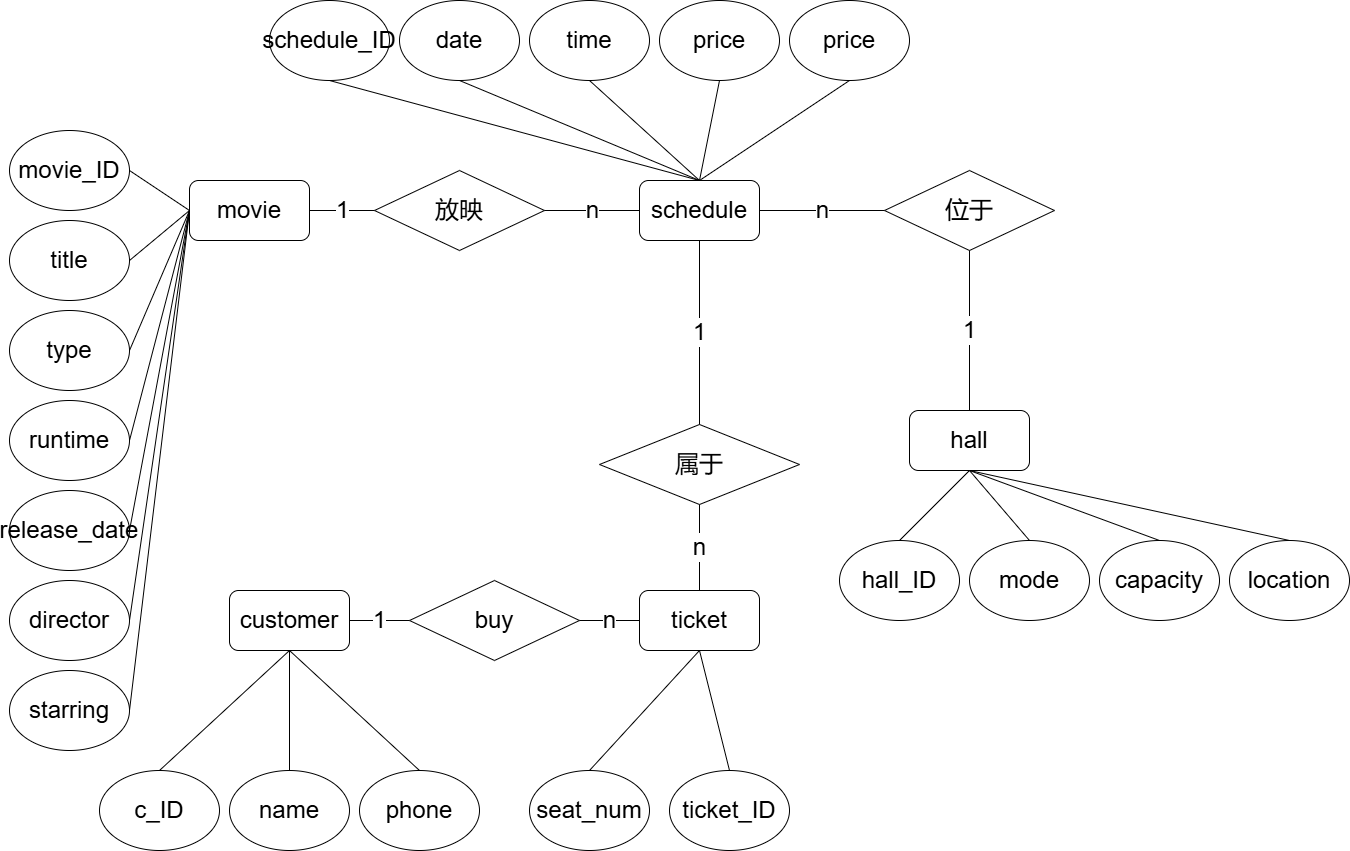

The diagram above was exported from draw.io. Its source (the exported page's mxGraphModel, read from the mxfile embedded in the PNG):
<mxGraphModel dx="941" dy="529" grid="1" gridSize="10" guides="1" tooltips="1" connect="1" arrows="1" fold="1" page="1" pageScale="1" pageWidth="827" pageHeight="1169" math="0" shadow="0">
  <root>
    <mxCell id="0" />
    <mxCell id="1" parent="0" />
    <mxCell id="_kJ4Jt7M7MQtAH95tk8K-1" value="&lt;font style=&quot;font-size: 24px;&quot;&gt;movie&lt;/font&gt;" style="rounded=1;whiteSpace=wrap;html=1;" parent="1" vertex="1">
      <mxGeometry x="210" y="260" width="120" height="60" as="geometry" />
    </mxCell>
    <mxCell id="_kJ4Jt7M7MQtAH95tk8K-2" value="&lt;font style=&quot;font-size: 24px;&quot;&gt;movie_ID&lt;/font&gt;" style="ellipse;whiteSpace=wrap;html=1;" parent="1" vertex="1">
      <mxGeometry x="30" y="210" width="120" height="80" as="geometry" />
    </mxCell>
    <mxCell id="_kJ4Jt7M7MQtAH95tk8K-3" value="&lt;font style=&quot;font-size: 24px;&quot;&gt;title&lt;/font&gt;" style="ellipse;whiteSpace=wrap;html=1;" parent="1" vertex="1">
      <mxGeometry x="30" y="300" width="120" height="80" as="geometry" />
    </mxCell>
    <mxCell id="_kJ4Jt7M7MQtAH95tk8K-4" value="&lt;font style=&quot;font-size: 24px;&quot;&gt;type&lt;/font&gt;&lt;span style=&quot;color: rgba(0, 0, 0, 0); font-family: monospace; font-size: 0px; text-align: start; text-wrap-mode: nowrap;&quot;&gt;%3CmxGraphModel%3E%3Croot%3E%3CmxCell%20id%3D%220%22%2F%3E%3CmxCell%20id%3D%221%22%20parent%3D%220%22%2F%3E%3CmxCell%20id%3D%222%22%20value%3D%22%26lt%3Bfont%20style%3D%26quot%3Bfont-size%3A%2024px%3B%26quot%3B%26gt%3Bmovie_ID%26lt%3B%2Ffont%26gt%3B%22%20style%3D%22ellipse%3BwhiteSpace%3Dwrap%3Bhtml%3D1%3B%22%20vertex%3D%221%22%20parent%3D%221%22%3E%3CmxGeometry%20x%3D%2230%22%20y%3D%22240%22%20width%3D%22120%22%20height%3D%2280%22%20as%3D%22geometry%22%2F%3E%3C%2FmxCell%3E%3C%2Froot%3E%3C%2FmxGraphModel%3E&lt;/span&gt;" style="ellipse;whiteSpace=wrap;html=1;" parent="1" vertex="1">
      <mxGeometry x="30" y="390" width="120" height="80" as="geometry" />
    </mxCell>
    <mxCell id="_kJ4Jt7M7MQtAH95tk8K-5" value="&lt;font style=&quot;font-size: 24px;&quot;&gt;runtime&lt;/font&gt;" style="ellipse;whiteSpace=wrap;html=1;" parent="1" vertex="1">
      <mxGeometry x="30" y="480" width="120" height="80" as="geometry" />
    </mxCell>
    <mxCell id="_kJ4Jt7M7MQtAH95tk8K-6" value="&lt;span style=&quot;font-size: 24px;&quot;&gt;release_date&lt;/span&gt;" style="ellipse;whiteSpace=wrap;html=1;" parent="1" vertex="1">
      <mxGeometry x="30" y="570" width="120" height="80" as="geometry" />
    </mxCell>
    <mxCell id="_kJ4Jt7M7MQtAH95tk8K-7" value="&lt;font style=&quot;font-size: 24px;&quot;&gt;director&lt;/font&gt;" style="ellipse;whiteSpace=wrap;html=1;" parent="1" vertex="1">
      <mxGeometry x="30" y="660" width="120" height="80" as="geometry" />
    </mxCell>
    <mxCell id="_kJ4Jt7M7MQtAH95tk8K-8" value="&lt;font style=&quot;font-size: 24px;&quot;&gt;starring&lt;/font&gt;" style="ellipse;whiteSpace=wrap;html=1;" parent="1" vertex="1">
      <mxGeometry x="30" y="750" width="120" height="80" as="geometry" />
    </mxCell>
    <mxCell id="_kJ4Jt7M7MQtAH95tk8K-10" value="" style="endArrow=none;html=1;rounded=0;exitX=1;exitY=0.5;exitDx=0;exitDy=0;entryX=0;entryY=0.5;entryDx=0;entryDy=0;" parent="1" source="_kJ4Jt7M7MQtAH95tk8K-8" target="_kJ4Jt7M7MQtAH95tk8K-1" edge="1">
      <mxGeometry width="50" height="50" relative="1" as="geometry">
        <mxPoint x="220" y="690" as="sourcePoint" />
        <mxPoint x="270" y="640" as="targetPoint" />
      </mxGeometry>
    </mxCell>
    <mxCell id="_kJ4Jt7M7MQtAH95tk8K-11" value="" style="endArrow=none;html=1;rounded=0;exitX=1;exitY=0.5;exitDx=0;exitDy=0;entryX=0;entryY=0.5;entryDx=0;entryDy=0;" parent="1" source="_kJ4Jt7M7MQtAH95tk8K-7" target="_kJ4Jt7M7MQtAH95tk8K-1" edge="1">
      <mxGeometry width="50" height="50" relative="1" as="geometry">
        <mxPoint x="220" y="690" as="sourcePoint" />
        <mxPoint x="270" y="640" as="targetPoint" />
      </mxGeometry>
    </mxCell>
    <mxCell id="_kJ4Jt7M7MQtAH95tk8K-15" value="" style="endArrow=none;html=1;rounded=0;exitX=1;exitY=0.5;exitDx=0;exitDy=0;entryX=0;entryY=0.5;entryDx=0;entryDy=0;" parent="1" source="_kJ4Jt7M7MQtAH95tk8K-6" target="_kJ4Jt7M7MQtAH95tk8K-1" edge="1">
      <mxGeometry width="50" height="50" relative="1" as="geometry">
        <mxPoint x="220" y="660" as="sourcePoint" />
        <mxPoint x="270" y="610" as="targetPoint" />
      </mxGeometry>
    </mxCell>
    <mxCell id="_kJ4Jt7M7MQtAH95tk8K-16" value="" style="endArrow=none;html=1;rounded=0;exitX=1;exitY=0.5;exitDx=0;exitDy=0;entryX=0;entryY=0.5;entryDx=0;entryDy=0;" parent="1" source="_kJ4Jt7M7MQtAH95tk8K-5" target="_kJ4Jt7M7MQtAH95tk8K-1" edge="1">
      <mxGeometry width="50" height="50" relative="1" as="geometry">
        <mxPoint x="160" y="620" as="sourcePoint" />
        <mxPoint x="210" y="410" as="targetPoint" />
      </mxGeometry>
    </mxCell>
    <mxCell id="_kJ4Jt7M7MQtAH95tk8K-17" value="" style="endArrow=none;html=1;rounded=0;exitX=1;exitY=0.5;exitDx=0;exitDy=0;entryX=0;entryY=0.5;entryDx=0;entryDy=0;" parent="1" source="_kJ4Jt7M7MQtAH95tk8K-4" target="_kJ4Jt7M7MQtAH95tk8K-1" edge="1">
      <mxGeometry width="50" height="50" relative="1" as="geometry">
        <mxPoint x="170" y="630" as="sourcePoint" />
        <mxPoint x="230" y="430" as="targetPoint" />
      </mxGeometry>
    </mxCell>
    <mxCell id="_kJ4Jt7M7MQtAH95tk8K-18" value="" style="endArrow=none;html=1;rounded=0;exitX=1;exitY=0.5;exitDx=0;exitDy=0;entryX=0;entryY=0.5;entryDx=0;entryDy=0;" parent="1" source="_kJ4Jt7M7MQtAH95tk8K-3" target="_kJ4Jt7M7MQtAH95tk8K-1" edge="1">
      <mxGeometry width="50" height="50" relative="1" as="geometry">
        <mxPoint x="180" y="640" as="sourcePoint" />
        <mxPoint x="210" y="410" as="targetPoint" />
      </mxGeometry>
    </mxCell>
    <mxCell id="_kJ4Jt7M7MQtAH95tk8K-19" value="" style="endArrow=none;html=1;rounded=0;exitX=1;exitY=0.5;exitDx=0;exitDy=0;entryX=0;entryY=0.5;entryDx=0;entryDy=0;" parent="1" source="_kJ4Jt7M7MQtAH95tk8K-2" target="_kJ4Jt7M7MQtAH95tk8K-1" edge="1">
      <mxGeometry width="50" height="50" relative="1" as="geometry">
        <mxPoint x="190" y="650" as="sourcePoint" />
        <mxPoint x="250" y="450" as="targetPoint" />
      </mxGeometry>
    </mxCell>
    <mxCell id="_kJ4Jt7M7MQtAH95tk8K-21" value="&lt;font style=&quot;font-size: 24px;&quot;&gt;customer&lt;/font&gt;" style="rounded=1;whiteSpace=wrap;html=1;" parent="1" vertex="1">
      <mxGeometry x="250" y="670" width="120" height="60" as="geometry" />
    </mxCell>
    <mxCell id="_kJ4Jt7M7MQtAH95tk8K-22" value="&lt;font style=&quot;font-size: 24px;&quot;&gt;c_ID&lt;/font&gt;" style="ellipse;whiteSpace=wrap;html=1;" parent="1" vertex="1">
      <mxGeometry x="120" y="850" width="120" height="80" as="geometry" />
    </mxCell>
    <mxCell id="_kJ4Jt7M7MQtAH95tk8K-25" value="" style="endArrow=none;html=1;rounded=0;exitX=0.5;exitY=0;exitDx=0;exitDy=0;entryX=0.5;entryY=1;entryDx=0;entryDy=0;" parent="1" source="_kJ4Jt7M7MQtAH95tk8K-22" target="_kJ4Jt7M7MQtAH95tk8K-21" edge="1">
      <mxGeometry width="50" height="50" relative="1" as="geometry">
        <mxPoint x="520" y="810" as="sourcePoint" />
        <mxPoint x="570" y="760" as="targetPoint" />
      </mxGeometry>
    </mxCell>
    <mxCell id="_kJ4Jt7M7MQtAH95tk8K-26" value="&lt;font style=&quot;font-size: 24px;&quot;&gt;name&lt;/font&gt;" style="ellipse;whiteSpace=wrap;html=1;" parent="1" vertex="1">
      <mxGeometry x="250" y="850" width="120" height="80" as="geometry" />
    </mxCell>
    <mxCell id="_kJ4Jt7M7MQtAH95tk8K-27" value="" style="endArrow=none;html=1;rounded=0;exitX=0.5;exitY=0;exitDx=0;exitDy=0;entryX=0.5;entryY=1;entryDx=0;entryDy=0;" parent="1" source="_kJ4Jt7M7MQtAH95tk8K-26" target="_kJ4Jt7M7MQtAH95tk8K-21" edge="1">
      <mxGeometry width="50" height="50" relative="1" as="geometry">
        <mxPoint x="699" y="860" as="sourcePoint" />
        <mxPoint x="410" y="830" as="targetPoint" />
      </mxGeometry>
    </mxCell>
    <mxCell id="_kJ4Jt7M7MQtAH95tk8K-30" value="&lt;font style=&quot;font-size: 24px;&quot;&gt;phone&lt;/font&gt;" style="ellipse;whiteSpace=wrap;html=1;" parent="1" vertex="1">
      <mxGeometry x="380" y="850" width="120" height="80" as="geometry" />
    </mxCell>
    <mxCell id="_kJ4Jt7M7MQtAH95tk8K-31" value="" style="endArrow=none;html=1;rounded=0;exitX=0.5;exitY=0;exitDx=0;exitDy=0;entryX=0.5;entryY=1;entryDx=0;entryDy=0;" parent="1" source="_kJ4Jt7M7MQtAH95tk8K-30" target="_kJ4Jt7M7MQtAH95tk8K-21" edge="1">
      <mxGeometry width="50" height="50" relative="1" as="geometry">
        <mxPoint x="840" y="800" as="sourcePoint" />
        <mxPoint x="730" y="820" as="targetPoint" />
      </mxGeometry>
    </mxCell>
    <mxCell id="_kJ4Jt7M7MQtAH95tk8K-35" value="&lt;font style=&quot;font-size: 24px;&quot;&gt;hall&lt;/font&gt;" style="rounded=1;whiteSpace=wrap;html=1;" parent="1" vertex="1">
      <mxGeometry x="930" y="490" width="120" height="60" as="geometry" />
    </mxCell>
    <mxCell id="_kJ4Jt7M7MQtAH95tk8K-36" value="&lt;font style=&quot;font-size: 24px;&quot;&gt;hall_ID&lt;/font&gt;" style="ellipse;whiteSpace=wrap;html=1;" parent="1" vertex="1">
      <mxGeometry x="860" y="620" width="120" height="80" as="geometry" />
    </mxCell>
    <mxCell id="_kJ4Jt7M7MQtAH95tk8K-37" value="" style="endArrow=none;html=1;rounded=0;exitX=0.5;exitY=0;exitDx=0;exitDy=0;entryX=0.5;entryY=1;entryDx=0;entryDy=0;" parent="1" source="_kJ4Jt7M7MQtAH95tk8K-36" target="_kJ4Jt7M7MQtAH95tk8K-35" edge="1">
      <mxGeometry width="50" height="50" relative="1" as="geometry">
        <mxPoint x="1180" y="580" as="sourcePoint" />
        <mxPoint x="1230" y="530" as="targetPoint" />
      </mxGeometry>
    </mxCell>
    <mxCell id="_kJ4Jt7M7MQtAH95tk8K-38" value="&lt;font style=&quot;font-size: 24px;&quot;&gt;mode&lt;/font&gt;" style="ellipse;whiteSpace=wrap;html=1;" parent="1" vertex="1">
      <mxGeometry x="990" y="620" width="120" height="80" as="geometry" />
    </mxCell>
    <mxCell id="_kJ4Jt7M7MQtAH95tk8K-39" value="" style="endArrow=none;html=1;rounded=0;exitX=0.5;exitY=0;exitDx=0;exitDy=0;entryX=0.5;entryY=1;entryDx=0;entryDy=0;" parent="1" source="_kJ4Jt7M7MQtAH95tk8K-38" target="_kJ4Jt7M7MQtAH95tk8K-35" edge="1">
      <mxGeometry width="50" height="50" relative="1" as="geometry">
        <mxPoint x="1359" y="630" as="sourcePoint" />
        <mxPoint x="1070" y="600" as="targetPoint" />
      </mxGeometry>
    </mxCell>
    <mxCell id="_kJ4Jt7M7MQtAH95tk8K-40" value="&lt;font style=&quot;font-size: 24px;&quot;&gt;capacity&lt;/font&gt;" style="ellipse;whiteSpace=wrap;html=1;" parent="1" vertex="1">
      <mxGeometry x="1120" y="620" width="120" height="80" as="geometry" />
    </mxCell>
    <mxCell id="_kJ4Jt7M7MQtAH95tk8K-41" value="" style="endArrow=none;html=1;rounded=0;exitX=0.5;exitY=0;exitDx=0;exitDy=0;entryX=0.5;entryY=1;entryDx=0;entryDy=0;" parent="1" source="_kJ4Jt7M7MQtAH95tk8K-40" target="_kJ4Jt7M7MQtAH95tk8K-35" edge="1">
      <mxGeometry width="50" height="50" relative="1" as="geometry">
        <mxPoint x="1500" y="570" as="sourcePoint" />
        <mxPoint x="1390" y="590" as="targetPoint" />
      </mxGeometry>
    </mxCell>
    <mxCell id="_kJ4Jt7M7MQtAH95tk8K-42" value="&lt;font style=&quot;font-size: 24px;&quot;&gt;location&lt;/font&gt;" style="ellipse;whiteSpace=wrap;html=1;" parent="1" vertex="1">
      <mxGeometry x="1250" y="620" width="120" height="80" as="geometry" />
    </mxCell>
    <mxCell id="_kJ4Jt7M7MQtAH95tk8K-43" value="" style="endArrow=none;html=1;rounded=0;exitX=0.5;exitY=0;exitDx=0;exitDy=0;entryX=0.5;entryY=1;entryDx=0;entryDy=0;" parent="1" source="_kJ4Jt7M7MQtAH95tk8K-42" target="_kJ4Jt7M7MQtAH95tk8K-35" edge="1">
      <mxGeometry width="50" height="50" relative="1" as="geometry">
        <mxPoint x="1630" y="570" as="sourcePoint" />
        <mxPoint x="1170" y="600" as="targetPoint" />
      </mxGeometry>
    </mxCell>
    <mxCell id="_kJ4Jt7M7MQtAH95tk8K-45" value="&lt;font style=&quot;font-size: 24px;&quot;&gt;schedule&lt;/font&gt;" style="rounded=1;whiteSpace=wrap;html=1;" parent="1" vertex="1">
      <mxGeometry x="660" y="260" width="120" height="60" as="geometry" />
    </mxCell>
    <mxCell id="_kJ4Jt7M7MQtAH95tk8K-46" value="&lt;font style=&quot;font-size: 24px;&quot;&gt;schedule_ID&lt;/font&gt;" style="ellipse;whiteSpace=wrap;html=1;" parent="1" vertex="1">
      <mxGeometry x="290" y="80" width="120" height="80" as="geometry" />
    </mxCell>
    <mxCell id="_kJ4Jt7M7MQtAH95tk8K-47" value="" style="endArrow=none;html=1;rounded=0;exitX=0.5;exitY=1;exitDx=0;exitDy=0;entryX=0.5;entryY=0;entryDx=0;entryDy=0;" parent="1" source="_kJ4Jt7M7MQtAH95tk8K-46" target="_kJ4Jt7M7MQtAH95tk8K-45" edge="1">
      <mxGeometry width="50" height="50" relative="1" as="geometry">
        <mxPoint x="690" y="40" as="sourcePoint" />
        <mxPoint x="740" y="-10" as="targetPoint" />
      </mxGeometry>
    </mxCell>
    <mxCell id="_kJ4Jt7M7MQtAH95tk8K-48" value="&lt;font style=&quot;font-size: 24px;&quot;&gt;date&lt;/font&gt;" style="ellipse;whiteSpace=wrap;html=1;" parent="1" vertex="1">
      <mxGeometry x="420" y="80" width="120" height="80" as="geometry" />
    </mxCell>
    <mxCell id="_kJ4Jt7M7MQtAH95tk8K-49" value="" style="endArrow=none;html=1;rounded=0;exitX=0.5;exitY=1;exitDx=0;exitDy=0;entryX=0.5;entryY=0;entryDx=0;entryDy=0;" parent="1" source="_kJ4Jt7M7MQtAH95tk8K-48" target="_kJ4Jt7M7MQtAH95tk8K-45" edge="1">
      <mxGeometry width="50" height="50" relative="1" as="geometry">
        <mxPoint x="869" y="90" as="sourcePoint" />
        <mxPoint x="580" y="60" as="targetPoint" />
      </mxGeometry>
    </mxCell>
    <mxCell id="_kJ4Jt7M7MQtAH95tk8K-50" value="&lt;font style=&quot;font-size: 24px;&quot;&gt;time&lt;/font&gt;" style="ellipse;whiteSpace=wrap;html=1;" parent="1" vertex="1">
      <mxGeometry x="550" y="80" width="120" height="80" as="geometry" />
    </mxCell>
    <mxCell id="_kJ4Jt7M7MQtAH95tk8K-51" value="" style="endArrow=none;html=1;rounded=0;exitX=0.5;exitY=1;exitDx=0;exitDy=0;entryX=0.5;entryY=0;entryDx=0;entryDy=0;" parent="1" source="_kJ4Jt7M7MQtAH95tk8K-50" target="_kJ4Jt7M7MQtAH95tk8K-45" edge="1">
      <mxGeometry width="50" height="50" relative="1" as="geometry">
        <mxPoint x="1010" y="30" as="sourcePoint" />
        <mxPoint x="900" y="50" as="targetPoint" />
      </mxGeometry>
    </mxCell>
    <mxCell id="_kJ4Jt7M7MQtAH95tk8K-52" value="&lt;font style=&quot;font-size: 24px;&quot;&gt;price&lt;/font&gt;" style="ellipse;whiteSpace=wrap;html=1;" parent="1" vertex="1">
      <mxGeometry x="680" y="80" width="120" height="80" as="geometry" />
    </mxCell>
    <mxCell id="_kJ4Jt7M7MQtAH95tk8K-53" value="" style="endArrow=none;html=1;rounded=0;exitX=0.5;exitY=1;exitDx=0;exitDy=0;entryX=0.5;entryY=0;entryDx=0;entryDy=0;" parent="1" source="_kJ4Jt7M7MQtAH95tk8K-52" target="_kJ4Jt7M7MQtAH95tk8K-45" edge="1">
      <mxGeometry width="50" height="50" relative="1" as="geometry">
        <mxPoint x="1140" y="30" as="sourcePoint" />
        <mxPoint x="560" y="180" as="targetPoint" />
      </mxGeometry>
    </mxCell>
    <mxCell id="_kJ4Jt7M7MQtAH95tk8K-54" value="&lt;font style=&quot;font-size: 24px;&quot;&gt;price&lt;/font&gt;" style="ellipse;whiteSpace=wrap;html=1;" parent="1" vertex="1">
      <mxGeometry x="810" y="80" width="120" height="80" as="geometry" />
    </mxCell>
    <mxCell id="_kJ4Jt7M7MQtAH95tk8K-55" value="" style="endArrow=none;html=1;rounded=0;exitX=0.5;exitY=0;exitDx=0;exitDy=0;entryX=0.5;entryY=1;entryDx=0;entryDy=0;" parent="1" source="_kJ4Jt7M7MQtAH95tk8K-45" target="_kJ4Jt7M7MQtAH95tk8K-54" edge="1">
      <mxGeometry width="50" height="50" relative="1" as="geometry">
        <mxPoint x="630" y="-24" as="sourcePoint" />
        <mxPoint x="680" y="-74" as="targetPoint" />
      </mxGeometry>
    </mxCell>
    <mxCell id="_kJ4Jt7M7MQtAH95tk8K-56" value="&lt;font style=&quot;font-size: 24px;&quot;&gt;ticket&lt;/font&gt;" style="rounded=1;whiteSpace=wrap;html=1;" parent="1" vertex="1">
      <mxGeometry x="660" y="670" width="120" height="60" as="geometry" />
    </mxCell>
    <mxCell id="_kJ4Jt7M7MQtAH95tk8K-57" value="&lt;font style=&quot;font-size: 24px;&quot;&gt;seat_num&lt;/font&gt;" style="ellipse;whiteSpace=wrap;html=1;" parent="1" vertex="1">
      <mxGeometry x="550" y="850" width="120" height="80" as="geometry" />
    </mxCell>
    <mxCell id="_kJ4Jt7M7MQtAH95tk8K-58" value="" style="endArrow=none;html=1;rounded=0;exitX=0.5;exitY=0;exitDx=0;exitDy=0;entryX=0.5;entryY=1;entryDx=0;entryDy=0;" parent="1" source="_kJ4Jt7M7MQtAH95tk8K-57" target="_kJ4Jt7M7MQtAH95tk8K-56" edge="1">
      <mxGeometry width="50" height="50" relative="1" as="geometry">
        <mxPoint x="840" y="810" as="sourcePoint" />
        <mxPoint x="890" y="760" as="targetPoint" />
      </mxGeometry>
    </mxCell>
    <mxCell id="_kJ4Jt7M7MQtAH95tk8K-59" value="&lt;font style=&quot;font-size: 24px;&quot;&gt;ticket_ID&lt;/font&gt;" style="ellipse;whiteSpace=wrap;html=1;" parent="1" vertex="1">
      <mxGeometry x="690" y="850" width="120" height="80" as="geometry" />
    </mxCell>
    <mxCell id="_kJ4Jt7M7MQtAH95tk8K-60" value="" style="endArrow=none;html=1;rounded=0;exitX=0.5;exitY=0;exitDx=0;exitDy=0;entryX=0.5;entryY=1;entryDx=0;entryDy=0;" parent="1" source="_kJ4Jt7M7MQtAH95tk8K-59" target="_kJ4Jt7M7MQtAH95tk8K-56" edge="1">
      <mxGeometry width="50" height="50" relative="1" as="geometry">
        <mxPoint x="1019" y="860" as="sourcePoint" />
        <mxPoint x="730" y="830" as="targetPoint" />
      </mxGeometry>
    </mxCell>
    <mxCell id="_kJ4Jt7M7MQtAH95tk8K-63" value="&lt;font style=&quot;font-size: 24px;&quot;&gt;buy&lt;/font&gt;" style="rhombus;whiteSpace=wrap;html=1;" parent="1" vertex="1">
      <mxGeometry x="430" y="660" width="170" height="80" as="geometry" />
    </mxCell>
    <mxCell id="_kJ4Jt7M7MQtAH95tk8K-65" value="&lt;font style=&quot;font-size: 24px;&quot;&gt;1&lt;/font&gt;" style="endArrow=none;html=1;rounded=0;exitX=1;exitY=0.5;exitDx=0;exitDy=0;entryX=0;entryY=0.5;entryDx=0;entryDy=0;" parent="1" source="_kJ4Jt7M7MQtAH95tk8K-21" target="_kJ4Jt7M7MQtAH95tk8K-63" edge="1">
      <mxGeometry width="50" height="50" relative="1" as="geometry">
        <mxPoint x="560" y="740" as="sourcePoint" />
        <mxPoint x="650" y="610" as="targetPoint" />
      </mxGeometry>
    </mxCell>
    <mxCell id="_kJ4Jt7M7MQtAH95tk8K-66" value="&lt;font style=&quot;font-size: 24px;&quot;&gt;n&lt;/font&gt;" style="endArrow=none;html=1;rounded=0;exitX=1;exitY=0.5;exitDx=0;exitDy=0;entryX=0;entryY=0.5;entryDx=0;entryDy=0;" parent="1" source="_kJ4Jt7M7MQtAH95tk8K-63" target="_kJ4Jt7M7MQtAH95tk8K-56" edge="1">
      <mxGeometry width="50" height="50" relative="1" as="geometry">
        <mxPoint x="630" y="660" as="sourcePoint" />
        <mxPoint x="680" y="610" as="targetPoint" />
      </mxGeometry>
    </mxCell>
    <mxCell id="_kJ4Jt7M7MQtAH95tk8K-67" value="&lt;font style=&quot;font-size: 24px;&quot;&gt;放映&lt;/font&gt;" style="rhombus;whiteSpace=wrap;html=1;" parent="1" vertex="1">
      <mxGeometry x="395" y="250" width="170" height="80" as="geometry" />
    </mxCell>
    <mxCell id="_kJ4Jt7M7MQtAH95tk8K-68" value="&lt;font style=&quot;font-size: 24px;&quot;&gt;1&lt;/font&gt;" style="endArrow=none;html=1;rounded=0;exitX=1;exitY=0.5;exitDx=0;exitDy=0;entryX=0;entryY=0.5;entryDx=0;entryDy=0;" parent="1" source="_kJ4Jt7M7MQtAH95tk8K-1" target="_kJ4Jt7M7MQtAH95tk8K-67" edge="1">
      <mxGeometry width="50" height="50" relative="1" as="geometry">
        <mxPoint x="530" y="280" as="sourcePoint" />
        <mxPoint x="580" y="230" as="targetPoint" />
      </mxGeometry>
    </mxCell>
    <mxCell id="_kJ4Jt7M7MQtAH95tk8K-69" value="&lt;span style=&quot;font-size: 24px;&quot;&gt;n&lt;/span&gt;" style="endArrow=none;html=1;rounded=0;exitX=1;exitY=0.5;exitDx=0;exitDy=0;entryX=0;entryY=0.5;entryDx=0;entryDy=0;" parent="1" source="_kJ4Jt7M7MQtAH95tk8K-67" target="_kJ4Jt7M7MQtAH95tk8K-45" edge="1">
      <mxGeometry width="50" height="50" relative="1" as="geometry">
        <mxPoint x="530" y="280" as="sourcePoint" />
        <mxPoint x="580" y="230" as="targetPoint" />
      </mxGeometry>
    </mxCell>
    <mxCell id="_kJ4Jt7M7MQtAH95tk8K-70" value="&lt;font style=&quot;font-size: 24px;&quot;&gt;位于&lt;/font&gt;" style="rhombus;whiteSpace=wrap;html=1;" parent="1" vertex="1">
      <mxGeometry x="905" y="250" width="170" height="80" as="geometry" />
    </mxCell>
    <mxCell id="_kJ4Jt7M7MQtAH95tk8K-72" value="&lt;font style=&quot;font-size: 24px;&quot;&gt;n&lt;/font&gt;" style="endArrow=none;html=1;rounded=0;exitX=1;exitY=0.5;exitDx=0;exitDy=0;entryX=0;entryY=0.5;entryDx=0;entryDy=0;" parent="1" source="_kJ4Jt7M7MQtAH95tk8K-45" target="_kJ4Jt7M7MQtAH95tk8K-70" edge="1">
      <mxGeometry width="50" height="50" relative="1" as="geometry">
        <mxPoint x="340" y="300" as="sourcePoint" />
        <mxPoint x="405" y="300" as="targetPoint" />
      </mxGeometry>
    </mxCell>
    <mxCell id="_kJ4Jt7M7MQtAH95tk8K-73" value="&lt;font style=&quot;font-size: 24px;&quot;&gt;1&lt;/font&gt;" style="endArrow=none;html=1;rounded=0;exitX=0.5;exitY=1;exitDx=0;exitDy=0;entryX=0.5;entryY=0;entryDx=0;entryDy=0;" parent="1" source="_kJ4Jt7M7MQtAH95tk8K-70" target="_kJ4Jt7M7MQtAH95tk8K-35" edge="1">
      <mxGeometry width="50" height="50" relative="1" as="geometry">
        <mxPoint x="795" y="520" as="sourcePoint" />
        <mxPoint x="390" y="530" as="targetPoint" />
      </mxGeometry>
    </mxCell>
    <mxCell id="_kJ4Jt7M7MQtAH95tk8K-74" value="&lt;font style=&quot;font-size: 24px;&quot;&gt;属于&lt;/font&gt;" style="rhombus;whiteSpace=wrap;html=1;" parent="1" vertex="1">
      <mxGeometry x="620" y="504" width="200" height="80" as="geometry" />
    </mxCell>
    <mxCell id="_kJ4Jt7M7MQtAH95tk8K-75" value="&lt;font style=&quot;font-size: 24px;&quot;&gt;n&lt;/font&gt;" style="endArrow=none;html=1;rounded=0;entryX=0.5;entryY=1;entryDx=0;entryDy=0;exitX=0.5;exitY=0;exitDx=0;exitDy=0;" parent="1" source="_kJ4Jt7M7MQtAH95tk8K-56" target="_kJ4Jt7M7MQtAH95tk8K-74" edge="1">
      <mxGeometry width="50" height="50" relative="1" as="geometry">
        <mxPoint x="670" y="750" as="sourcePoint" />
        <mxPoint x="720" y="700" as="targetPoint" />
      </mxGeometry>
    </mxCell>
    <mxCell id="_kJ4Jt7M7MQtAH95tk8K-76" value="&lt;font style=&quot;font-size: 24px;&quot;&gt;1&lt;/font&gt;" style="endArrow=none;html=1;rounded=0;entryX=0.5;entryY=1;entryDx=0;entryDy=0;exitX=0.5;exitY=0;exitDx=0;exitDy=0;" parent="1" source="_kJ4Jt7M7MQtAH95tk8K-74" target="_kJ4Jt7M7MQtAH95tk8K-45" edge="1">
      <mxGeometry width="50" height="50" relative="1" as="geometry">
        <mxPoint x="880" y="750" as="sourcePoint" />
        <mxPoint x="930" y="700" as="targetPoint" />
      </mxGeometry>
    </mxCell>
  </root>
</mxGraphModel>